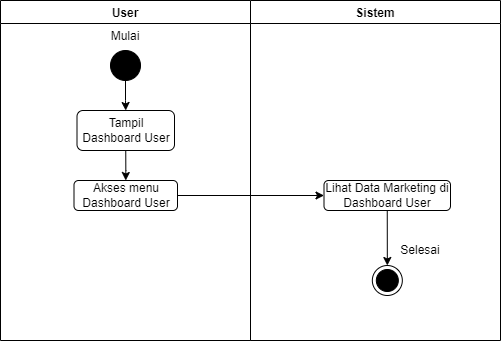

The diagram above was exported from draw.io. Its source (the exported page's mxGraphModel, read from the mxfile embedded in the PNG):
<mxGraphModel dx="724" dy="383" grid="1" gridSize="10" guides="1" tooltips="1" connect="1" arrows="1" fold="1" page="1" pageScale="1" pageWidth="850" pageHeight="1100" math="0" shadow="0">
  <root>
    <mxCell id="0" />
    <mxCell id="1" parent="0" />
    <mxCell id="M-DnJg1at8OQWpgN4xLE-45" value="User" style="swimlane;" vertex="1" parent="1">
      <mxGeometry x="40" y="40" width="250" height="340" as="geometry" />
    </mxCell>
    <mxCell id="M-DnJg1at8OQWpgN4xLE-46" value="" style="ellipse;fillColor=strokeColor;" vertex="1" parent="M-DnJg1at8OQWpgN4xLE-45">
      <mxGeometry x="110" y="50" width="30" height="30" as="geometry" />
    </mxCell>
    <mxCell id="M-DnJg1at8OQWpgN4xLE-47" value="Mulai" style="text;html=1;strokeColor=none;fillColor=none;align=center;verticalAlign=middle;whiteSpace=wrap;rounded=0;" vertex="1" parent="M-DnJg1at8OQWpgN4xLE-45">
      <mxGeometry x="95" y="21" width="60" height="30" as="geometry" />
    </mxCell>
    <mxCell id="ol7pSiZGWNoGJ_ByRdM0-2" value="Akses menu Dashboard User" style="rounded=1;whiteSpace=wrap;html=1;" vertex="1" parent="M-DnJg1at8OQWpgN4xLE-45">
      <mxGeometry x="73.5" y="180" width="103.5" height="30" as="geometry" />
    </mxCell>
    <mxCell id="M-DnJg1at8OQWpgN4xLE-48" style="edgeStyle=orthogonalEdgeStyle;rounded=0;orthogonalLoop=1;jettySize=auto;html=1;exitX=0.5;exitY=1;exitDx=0;exitDy=0;" edge="1" parent="1" source="M-DnJg1at8OQWpgN4xLE-46" target="M-DnJg1at8OQWpgN4xLE-49">
      <mxGeometry relative="1" as="geometry">
        <mxPoint x="165" y="150" as="targetPoint" />
      </mxGeometry>
    </mxCell>
    <mxCell id="ol7pSiZGWNoGJ_ByRdM0-1" style="edgeStyle=orthogonalEdgeStyle;rounded=0;orthogonalLoop=1;jettySize=auto;html=1;exitX=0.5;exitY=1;exitDx=0;exitDy=0;" edge="1" parent="1" source="M-DnJg1at8OQWpgN4xLE-49" target="ol7pSiZGWNoGJ_ByRdM0-2">
      <mxGeometry relative="1" as="geometry">
        <mxPoint x="165" y="230" as="targetPoint" />
      </mxGeometry>
    </mxCell>
    <mxCell id="M-DnJg1at8OQWpgN4xLE-49" value="Tampil Dashboard User" style="rounded=1;whiteSpace=wrap;html=1;" vertex="1" parent="1">
      <mxGeometry x="116.5" y="150" width="97.5" height="40" as="geometry" />
    </mxCell>
    <mxCell id="vg-8SiJdrTD7-WCYF-kr-1" value="Sistem" style="swimlane;" vertex="1" parent="1">
      <mxGeometry x="290" y="40" width="250" height="340" as="geometry" />
    </mxCell>
    <mxCell id="vg-8SiJdrTD7-WCYF-kr-4" value="Lihat Data Marketing di Dashboard User" style="rounded=1;whiteSpace=wrap;html=1;" vertex="1" parent="vg-8SiJdrTD7-WCYF-kr-1">
      <mxGeometry x="73.5" y="180" width="126.5" height="30" as="geometry" />
    </mxCell>
    <mxCell id="vg-8SiJdrTD7-WCYF-kr-8" value="Selesai" style="text;html=1;strokeColor=none;fillColor=none;align=center;verticalAlign=middle;whiteSpace=wrap;rounded=0;" vertex="1" parent="vg-8SiJdrTD7-WCYF-kr-1">
      <mxGeometry x="140" y="235" width="60" height="30" as="geometry" />
    </mxCell>
    <mxCell id="vg-8SiJdrTD7-WCYF-kr-5" style="edgeStyle=orthogonalEdgeStyle;rounded=0;orthogonalLoop=1;jettySize=auto;html=1;exitX=1;exitY=0.5;exitDx=0;exitDy=0;entryX=0;entryY=0.5;entryDx=0;entryDy=0;" edge="1" parent="1" source="ol7pSiZGWNoGJ_ByRdM0-2" target="vg-8SiJdrTD7-WCYF-kr-4">
      <mxGeometry relative="1" as="geometry" />
    </mxCell>
    <mxCell id="vg-8SiJdrTD7-WCYF-kr-6" style="edgeStyle=orthogonalEdgeStyle;rounded=0;orthogonalLoop=1;jettySize=auto;html=1;exitX=0.5;exitY=1;exitDx=0;exitDy=0;" edge="1" parent="1" source="vg-8SiJdrTD7-WCYF-kr-4" target="vg-8SiJdrTD7-WCYF-kr-7">
      <mxGeometry relative="1" as="geometry">
        <mxPoint x="426.8333333333335" y="320" as="targetPoint" />
      </mxGeometry>
    </mxCell>
    <mxCell id="vg-8SiJdrTD7-WCYF-kr-7" value="" style="ellipse;html=1;shape=endState;fillColor=strokeColor;" vertex="1" parent="1">
      <mxGeometry x="411.8333333333335" y="305" width="30" height="30" as="geometry" />
    </mxCell>
  </root>
</mxGraphModel>